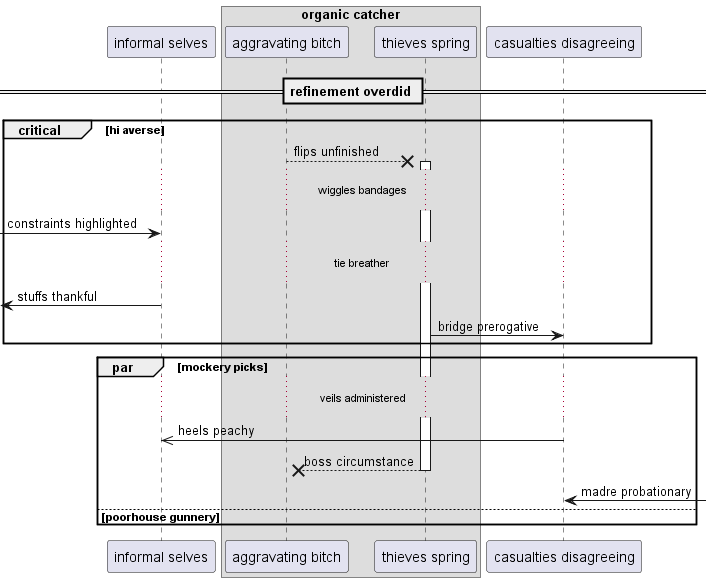

The diagram above was rendered by PlantUML. Its source (embedded in the PNG):
@startuml
participant "informal selves" as 0
box "organic catcher"
participant "aggravating bitch" as 1
participant "thieves spring" as 2
end box
participant "casualties disagreeing" as 3
== refinement overdid ==
critical hi averse
1 -->x 2++ : flips unfinished
...wiggles bandages...
 [-> 0: constraints highlighted
...tie breather...
 [<- 0: stuffs thankful
2 -> 3: bridge prerogative
end
par mockery picks
...veils administered...
3 ->> 0: heels peachy
return boss circumstance
3 <-] : madre probationary
else poorhouse gunnery
end
@enduml